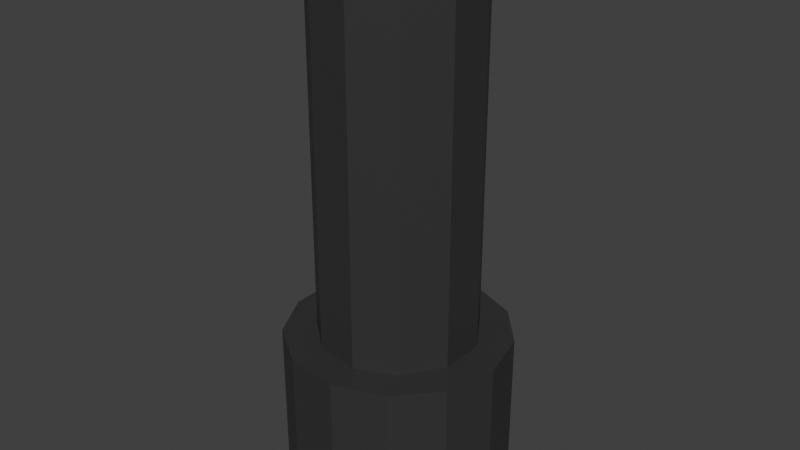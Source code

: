 # Source: zakryvashka.blend  (saved by Blender 3.6.13; exported with 4.5.12 LTS)
import bpy
from mathutils import Matrix  # noqa: F401  (used for matrix-valued properties, if any)

bpy.ops.wm.read_factory_settings(use_empty=True)
scene = bpy.context.scene
scene.name = 'Scene'

# ---- collections
col_collection = bpy.data.collections.new('Collection'); scene.collection.children.link(col_collection)

# ---- materials (node trees are filled in below, after node groups)
mat_material = bpy.data.materials.new('Material')
mat_material.use_transparent_shadow = False

# ---- material node trees
mat_material.use_nodes = True; mat_material.node_tree.nodes.clear()
_N = mat_material.node_tree.nodes; _L = mat_material.node_tree.links
n0 = _N.new('ShaderNodeBsdfPrincipled'); n0.name = 'Principled BSDF'; n0.location = (10, 300)
n0.distribution = 'GGX'
n0.subsurface_method = 'RANDOM_WALK_SKIN'
n0.inputs[0].default_value = (0.02981, 0.02981, 0.02981, 1.0)
n0.inputs[3].default_value = 1.45
n0.inputs[27].default_value = (0.0, 0.0, 0.0, 1.0)
n0.inputs[28].default_value = 1.0
n1 = _N.new('ShaderNodeOutputMaterial'); n1.name = 'Material Output'; n1.location = (300, 300)
_L.new(n0.outputs[0], n1.inputs[0])
n1.is_active_output = True

# ---- world
world_world = bpy.data.worlds.new('World'); scene.world = world_world
world_world.use_nodes = True; world_world.node_tree.nodes.clear()
_N = world_world.node_tree.nodes; _L = world_world.node_tree.links
n0 = _N.new('ShaderNodeOutputWorld'); n0.name = 'World Output'; n0.location = (300, 300)
n1 = _N.new('ShaderNodeBackground'); n1.name = 'Background'; n1.location = (10, 300)
n1.inputs[0].default_value = (0.05088, 0.05088, 0.05088, 1.0)
_L.new(n1.outputs[0], n0.inputs[0])
n0.is_active_output = True
world_world.color = (0.05088, 0.05088, 0.05088)
world_world.use_sun_shadow = False
world_world.sun_shadow_jitter_overblur = 0.0

# ---- meshes
me_x = bpy.data.meshes.new('затвор')
me_x.from_pydata([(-2.5, 5.0, 3.062e-16), (-2.103, 5.0, 1.352), (-2.103, 17.0, 1.352), (-2.5, 17.0, 3.062e-16), (-1.039, 5.0, 2.274), (-1.039, 17.0, 2.274), (0.3558, 5.0, 2.475), (0.3558, 17.0, 2.475), (1.637, 5.0, 1.889), (1.637, 17.0, 1.889), (2.399, 5.0, 0.7043), (2.399, 17.0, 0.7043), (2.399, 5.0, -0.7043), (2.399, 17.0, -0.7043), (1.637, 5.0, -1.889), (1.637, 17.0, -1.889), (0.3558, 5.0, -2.475), (0.3558, 17.0, -2.475), (-1.039, 5.0, -2.274), (-1.039, 17.0, -2.274), (-2.103, 5.0, -1.352), (-2.103, 17.0, -1.352), (-2.5, 5.0, -3.062e-16), (-2.5, 17.0, -3.062e-16), (3.5, 0.0, -4.286e-16), (3.099, 0.0, -1.627), (3.099, 5.0, -1.627), (3.5, 5.0, -4.286e-16), (1.988, 0.0, -2.88), (1.988, 5.0, -2.88), (0.4219, 0.0, -3.474), (0.4219, 5.0, -3.474), (-1.241, 0.0, -3.273), (-1.241, 5.0, -3.273), (-2.62, 0.0, -2.321), (-2.62, 5.0, -2.321), (-3.398, 0.0, -0.8376), (-3.398, 5.0, -0.8376), (-3.398, 0.0, 0.8376), (-3.398, 5.0, 0.8376), (-2.62, 0.0, 2.321), (-2.62, 5.0, 2.321), (-1.241, 0.0, 3.273), (-1.241, 5.0, 3.273), (0.4219, 0.0, 3.474), (0.4219, 5.0, 3.474), (1.988, 0.0, 2.88), (1.988, 5.0, 2.88), (3.099, 0.0, 1.627), (3.099, 5.0, 1.627), (3.5, 0.0, 4.286e-16), (3.5, 5.0, 4.286e-16)], [], [(0, 1, 2), (0, 2, 3), (1, 4, 5), (1, 5, 2), (4, 6, 7), (4, 7, 5), (6, 8, 9), (6, 9, 7), (8, 10, 11), (8, 11, 9), (10, 12, 13), (10, 13, 11), (12, 14, 15), (12, 15, 13), (14, 16, 17), (14, 17, 15), (16, 18, 19), (16, 19, 17), (18, 20, 21), (18, 21, 19), (20, 22, 23), (20, 23, 21), (21, 3, 19), (3, 2, 19), (19, 2, 17), (2, 5, 17), (17, 5, 15), (5, 7, 15), (15, 7, 13), (7, 9, 13), (13, 9, 11), (24, 25, 26), (24, 26, 27), (25, 28, 29), (25, 29, 26), (28, 30, 31), (28, 31, 29), (30, 32, 33), (30, 33, 31), (32, 34, 35), (32, 35, 33), (34, 36, 37), (34, 37, 35), (36, 38, 39), (36, 39, 37), (38, 40, 41), (38, 41, 39), (40, 42, 43), (40, 43, 41), (42, 44, 45), (42, 45, 43), (44, 46, 47), (44, 47, 45), (46, 48, 49), (46, 49, 47), (48, 50, 51), (48, 51, 49), (49, 27, 47), (27, 26, 47), (47, 8, 45), (8, 6, 45), (45, 6, 43), (6, 4, 43), (43, 4, 41), (4, 1, 41), (41, 1, 39), (1, 0, 39), (39, 0, 37), (0, 20, 37), (37, 20, 35), (20, 18, 35), (35, 18, 33), (18, 16, 33), (33, 16, 31), (16, 14, 31), (31, 14, 29), (14, 12, 29), (29, 12, 26), (12, 10, 26), (26, 10, 47), (8, 47, 10), (25, 24, 28), (24, 48, 28), (28, 48, 30), (48, 46, 30), (30, 46, 32), (46, 44, 32), (32, 44, 34), (44, 42, 34), (34, 42, 36), (42, 40, 36), (36, 40, 38)])
me_x.materials.append(mat_material)
me_x.update()

# ---- objects
ob_x = bpy.data.objects.new('затвор', me_x)

# ---- transforms, parenting, visibility, modifiers, constraints
ob_x.location = (0.0, 0.0, 0.0)
ob_x.rotation_euler = (1.571, -0.0, 0.0)
ob_x.scale = (0.057, 0.057, 0.057)

# ---- collection membership
col_collection.objects.link(ob_x)

# ---- scene / render settings (as saved in the file)
scene.frame_start = 1; scene.frame_end = 250; scene.frame_set(1)
scene.render.engine = 'BLENDER_EEVEE_NEXT'
scene.cycles.sampling_pattern = 'TABULATED_SOBOL'
scene.view_settings.view_transform = 'Standard'
bpy.context.view_layer.update()

# ---- added for rendering (the .blend has no active camera and no usable light): camera, sun
cam_auto = bpy.data.cameras.new('AutoCamera')
cam_auto.lens = 50.0
cam_auto.sensor_width = 36.0
cam_auto.clip_end = 1000.0
ob_auto_camera = bpy.data.objects.new('AutoCamera', cam_auto)
scene.collection.objects.link(ob_auto_camera)
ob_auto_camera.location = (1.03752, -1.24155, 1.3122)
ob_auto_camera.rotation_euler = (1.09748, -7.21219e-08, 0.694738)
scene.camera = ob_auto_camera
light_auto_sun = bpy.data.lights.new('AutoSun', 'SUN')
light_auto_sun.energy = 3.0
light_auto_sun.angle = 0.0523599
ob_auto_sun = bpy.data.objects.new('AutoSun', light_auto_sun)
scene.collection.objects.link(ob_auto_sun)
ob_auto_sun.rotation_euler = (0.872665, 0.174533, 0.523599)
bpy.context.view_layer.update()
